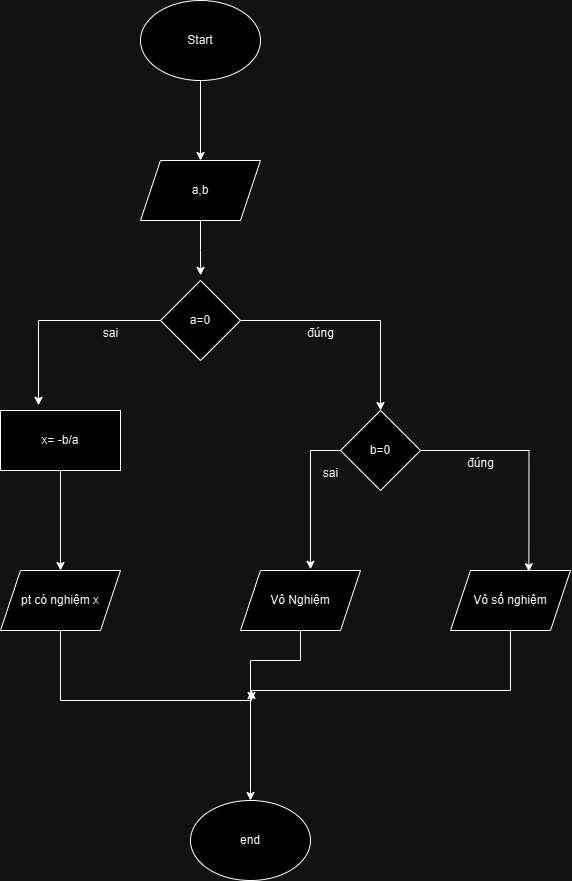

The diagram above was exported from draw.io. Its source (the exported page's mxGraphModel, read from the mxfile embedded in the PNG):
<mxGraphModel dx="3090" dy="1538" grid="1" gridSize="10" guides="1" tooltips="1" connect="1" arrows="1" fold="1" page="1" pageScale="1" pageWidth="827" pageHeight="1169" math="0" shadow="0">
  <root>
    <mxCell id="WIyWlLk6GJQsqaUBKTNV-0" />
    <mxCell id="WIyWlLk6GJQsqaUBKTNV-1" parent="WIyWlLk6GJQsqaUBKTNV-0" />
    <mxCell id="fREclzKqn0Y_ci4xo3yl-72" style="edgeStyle=orthogonalEdgeStyle;rounded=0;orthogonalLoop=1;jettySize=auto;html=1;entryX=0.5;entryY=0;entryDx=0;entryDy=0;" edge="1" parent="WIyWlLk6GJQsqaUBKTNV-1" source="fREclzKqn0Y_ci4xo3yl-70" target="fREclzKqn0Y_ci4xo3yl-71">
      <mxGeometry relative="1" as="geometry" />
    </mxCell>
    <mxCell id="fREclzKqn0Y_ci4xo3yl-70" value="Start" style="ellipse;whiteSpace=wrap;html=1;" vertex="1" parent="WIyWlLk6GJQsqaUBKTNV-1">
      <mxGeometry x="340" y="30" width="120" height="80" as="geometry" />
    </mxCell>
    <mxCell id="fREclzKqn0Y_ci4xo3yl-71" value="a,b" style="shape=parallelogram;perimeter=parallelogramPerimeter;whiteSpace=wrap;html=1;fixedSize=1;" vertex="1" parent="WIyWlLk6GJQsqaUBKTNV-1">
      <mxGeometry x="340" y="190" width="120" height="60" as="geometry" />
    </mxCell>
    <mxCell id="fREclzKqn0Y_ci4xo3yl-77" style="edgeStyle=orthogonalEdgeStyle;rounded=0;orthogonalLoop=1;jettySize=auto;html=1;entryX=0.317;entryY=-0.087;entryDx=0;entryDy=0;entryPerimeter=0;" edge="1" parent="WIyWlLk6GJQsqaUBKTNV-1" source="fREclzKqn0Y_ci4xo3yl-73" target="fREclzKqn0Y_ci4xo3yl-75">
      <mxGeometry relative="1" as="geometry">
        <mxPoint x="240" y="350" as="targetPoint" />
      </mxGeometry>
    </mxCell>
    <mxCell id="fREclzKqn0Y_ci4xo3yl-79" style="edgeStyle=orthogonalEdgeStyle;rounded=0;orthogonalLoop=1;jettySize=auto;html=1;exitX=1;exitY=0.5;exitDx=0;exitDy=0;entryX=0.5;entryY=0;entryDx=0;entryDy=0;" edge="1" parent="WIyWlLk6GJQsqaUBKTNV-1" source="fREclzKqn0Y_ci4xo3yl-73" target="fREclzKqn0Y_ci4xo3yl-76">
      <mxGeometry relative="1" as="geometry">
        <mxPoint x="600" y="350" as="targetPoint" />
      </mxGeometry>
    </mxCell>
    <mxCell id="fREclzKqn0Y_ci4xo3yl-73" value="a=0" style="rhombus;whiteSpace=wrap;html=1;" vertex="1" parent="WIyWlLk6GJQsqaUBKTNV-1">
      <mxGeometry x="360" y="310" width="80" height="80" as="geometry" />
    </mxCell>
    <mxCell id="fREclzKqn0Y_ci4xo3yl-74" style="edgeStyle=orthogonalEdgeStyle;rounded=0;orthogonalLoop=1;jettySize=auto;html=1;entryX=0.501;entryY=-0.065;entryDx=0;entryDy=0;entryPerimeter=0;" edge="1" parent="WIyWlLk6GJQsqaUBKTNV-1" source="fREclzKqn0Y_ci4xo3yl-71" target="fREclzKqn0Y_ci4xo3yl-73">
      <mxGeometry relative="1" as="geometry" />
    </mxCell>
    <mxCell id="fREclzKqn0Y_ci4xo3yl-85" style="edgeStyle=orthogonalEdgeStyle;rounded=0;orthogonalLoop=1;jettySize=auto;html=1;entryX=0.5;entryY=0;entryDx=0;entryDy=0;" edge="1" parent="WIyWlLk6GJQsqaUBKTNV-1" source="fREclzKqn0Y_ci4xo3yl-75" target="fREclzKqn0Y_ci4xo3yl-80">
      <mxGeometry relative="1" as="geometry" />
    </mxCell>
    <mxCell id="fREclzKqn0Y_ci4xo3yl-75" value="x= -b/a" style="rounded=0;whiteSpace=wrap;html=1;" vertex="1" parent="WIyWlLk6GJQsqaUBKTNV-1">
      <mxGeometry x="200" y="440" width="120" height="60" as="geometry" />
    </mxCell>
    <mxCell id="fREclzKqn0Y_ci4xo3yl-83" style="edgeStyle=orthogonalEdgeStyle;rounded=0;orthogonalLoop=1;jettySize=auto;html=1;entryX=0.583;entryY=-0.02;entryDx=0;entryDy=0;entryPerimeter=0;" edge="1" parent="WIyWlLk6GJQsqaUBKTNV-1" source="fREclzKqn0Y_ci4xo3yl-76" target="fREclzKqn0Y_ci4xo3yl-81">
      <mxGeometry relative="1" as="geometry">
        <mxPoint x="510" y="590" as="targetPoint" />
        <Array as="points">
          <mxPoint x="510" y="480" />
        </Array>
      </mxGeometry>
    </mxCell>
    <mxCell id="fREclzKqn0Y_ci4xo3yl-84" style="edgeStyle=orthogonalEdgeStyle;rounded=0;orthogonalLoop=1;jettySize=auto;html=1;exitX=1;exitY=0.5;exitDx=0;exitDy=0;entryX=0.653;entryY=0.02;entryDx=0;entryDy=0;entryPerimeter=0;" edge="1" parent="WIyWlLk6GJQsqaUBKTNV-1" source="fREclzKqn0Y_ci4xo3yl-76" target="fREclzKqn0Y_ci4xo3yl-82">
      <mxGeometry relative="1" as="geometry">
        <mxPoint x="750" y="480" as="targetPoint" />
      </mxGeometry>
    </mxCell>
    <mxCell id="fREclzKqn0Y_ci4xo3yl-76" value="b=0" style="rhombus;whiteSpace=wrap;html=1;" vertex="1" parent="WIyWlLk6GJQsqaUBKTNV-1">
      <mxGeometry x="540" y="440" width="80" height="80" as="geometry" />
    </mxCell>
    <mxCell id="fREclzKqn0Y_ci4xo3yl-90" style="edgeStyle=orthogonalEdgeStyle;rounded=0;orthogonalLoop=1;jettySize=auto;html=1;" edge="1" parent="WIyWlLk6GJQsqaUBKTNV-1" source="fREclzKqn0Y_ci4xo3yl-80">
      <mxGeometry relative="1" as="geometry">
        <mxPoint x="450" y="720" as="targetPoint" />
        <Array as="points">
          <mxPoint x="260" y="730" />
          <mxPoint x="451" y="730" />
        </Array>
      </mxGeometry>
    </mxCell>
    <mxCell id="fREclzKqn0Y_ci4xo3yl-80" value="pt có nghiệm x" style="shape=parallelogram;perimeter=parallelogramPerimeter;whiteSpace=wrap;html=1;fixedSize=1;" vertex="1" parent="WIyWlLk6GJQsqaUBKTNV-1">
      <mxGeometry x="200" y="600" width="120" height="60" as="geometry" />
    </mxCell>
    <mxCell id="fREclzKqn0Y_ci4xo3yl-91" style="edgeStyle=orthogonalEdgeStyle;rounded=0;orthogonalLoop=1;jettySize=auto;html=1;entryX=0.5;entryY=0;entryDx=0;entryDy=0;" edge="1" parent="WIyWlLk6GJQsqaUBKTNV-1" source="fREclzKqn0Y_ci4xo3yl-81" target="fREclzKqn0Y_ci4xo3yl-93">
      <mxGeometry relative="1" as="geometry">
        <mxPoint x="460" y="810" as="targetPoint" />
        <Array as="points">
          <mxPoint x="500" y="690" />
          <mxPoint x="450" y="690" />
          <mxPoint x="450" y="820" />
        </Array>
      </mxGeometry>
    </mxCell>
    <mxCell id="fREclzKqn0Y_ci4xo3yl-81" value="Vô Nghiệm" style="shape=parallelogram;perimeter=parallelogramPerimeter;whiteSpace=wrap;html=1;fixedSize=1;" vertex="1" parent="WIyWlLk6GJQsqaUBKTNV-1">
      <mxGeometry x="440" y="600" width="120" height="60" as="geometry" />
    </mxCell>
    <mxCell id="fREclzKqn0Y_ci4xo3yl-92" style="edgeStyle=orthogonalEdgeStyle;rounded=0;orthogonalLoop=1;jettySize=auto;html=1;" edge="1" parent="WIyWlLk6GJQsqaUBKTNV-1" source="fREclzKqn0Y_ci4xo3yl-82">
      <mxGeometry relative="1" as="geometry">
        <mxPoint x="450" y="730" as="targetPoint" />
        <Array as="points">
          <mxPoint x="710" y="720" />
          <mxPoint x="451" y="720" />
        </Array>
      </mxGeometry>
    </mxCell>
    <mxCell id="fREclzKqn0Y_ci4xo3yl-82" value="Vô số nghiệm" style="shape=parallelogram;perimeter=parallelogramPerimeter;whiteSpace=wrap;html=1;fixedSize=1;" vertex="1" parent="WIyWlLk6GJQsqaUBKTNV-1">
      <mxGeometry x="650" y="600" width="120" height="60" as="geometry" />
    </mxCell>
    <mxCell id="fREclzKqn0Y_ci4xo3yl-86" value="sai" style="text;html=1;align=center;verticalAlign=middle;resizable=0;points=[];autosize=1;strokeColor=none;fillColor=none;" vertex="1" parent="WIyWlLk6GJQsqaUBKTNV-1">
      <mxGeometry x="290" y="348" width="40" height="30" as="geometry" />
    </mxCell>
    <mxCell id="fREclzKqn0Y_ci4xo3yl-87" value="đúng" style="text;html=1;align=center;verticalAlign=middle;resizable=0;points=[];autosize=1;strokeColor=none;fillColor=none;" vertex="1" parent="WIyWlLk6GJQsqaUBKTNV-1">
      <mxGeometry x="495" y="348" width="50" height="30" as="geometry" />
    </mxCell>
    <mxCell id="fREclzKqn0Y_ci4xo3yl-88" value="sai" style="text;html=1;align=center;verticalAlign=middle;resizable=0;points=[];autosize=1;strokeColor=none;fillColor=none;" vertex="1" parent="WIyWlLk6GJQsqaUBKTNV-1">
      <mxGeometry x="510" y="488" width="40" height="30" as="geometry" />
    </mxCell>
    <mxCell id="fREclzKqn0Y_ci4xo3yl-89" value="đúng" style="text;html=1;align=center;verticalAlign=middle;resizable=0;points=[];autosize=1;strokeColor=none;fillColor=none;" vertex="1" parent="WIyWlLk6GJQsqaUBKTNV-1">
      <mxGeometry x="655" y="478" width="50" height="30" as="geometry" />
    </mxCell>
    <mxCell id="fREclzKqn0Y_ci4xo3yl-93" value="end" style="ellipse;whiteSpace=wrap;html=1;" vertex="1" parent="WIyWlLk6GJQsqaUBKTNV-1">
      <mxGeometry x="390" y="830" width="120" height="80" as="geometry" />
    </mxCell>
  </root>
</mxGraphModel>